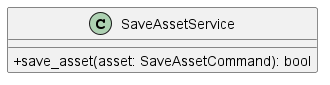

The diagram above was rendered by PlantUML. Its source (embedded in the PNG):
@startuml SaveAssetService
skinparam classAttributeIconSize 0
class SaveAssetService {
    + save_asset(asset: SaveAssetCommand): bool
}

@enduml